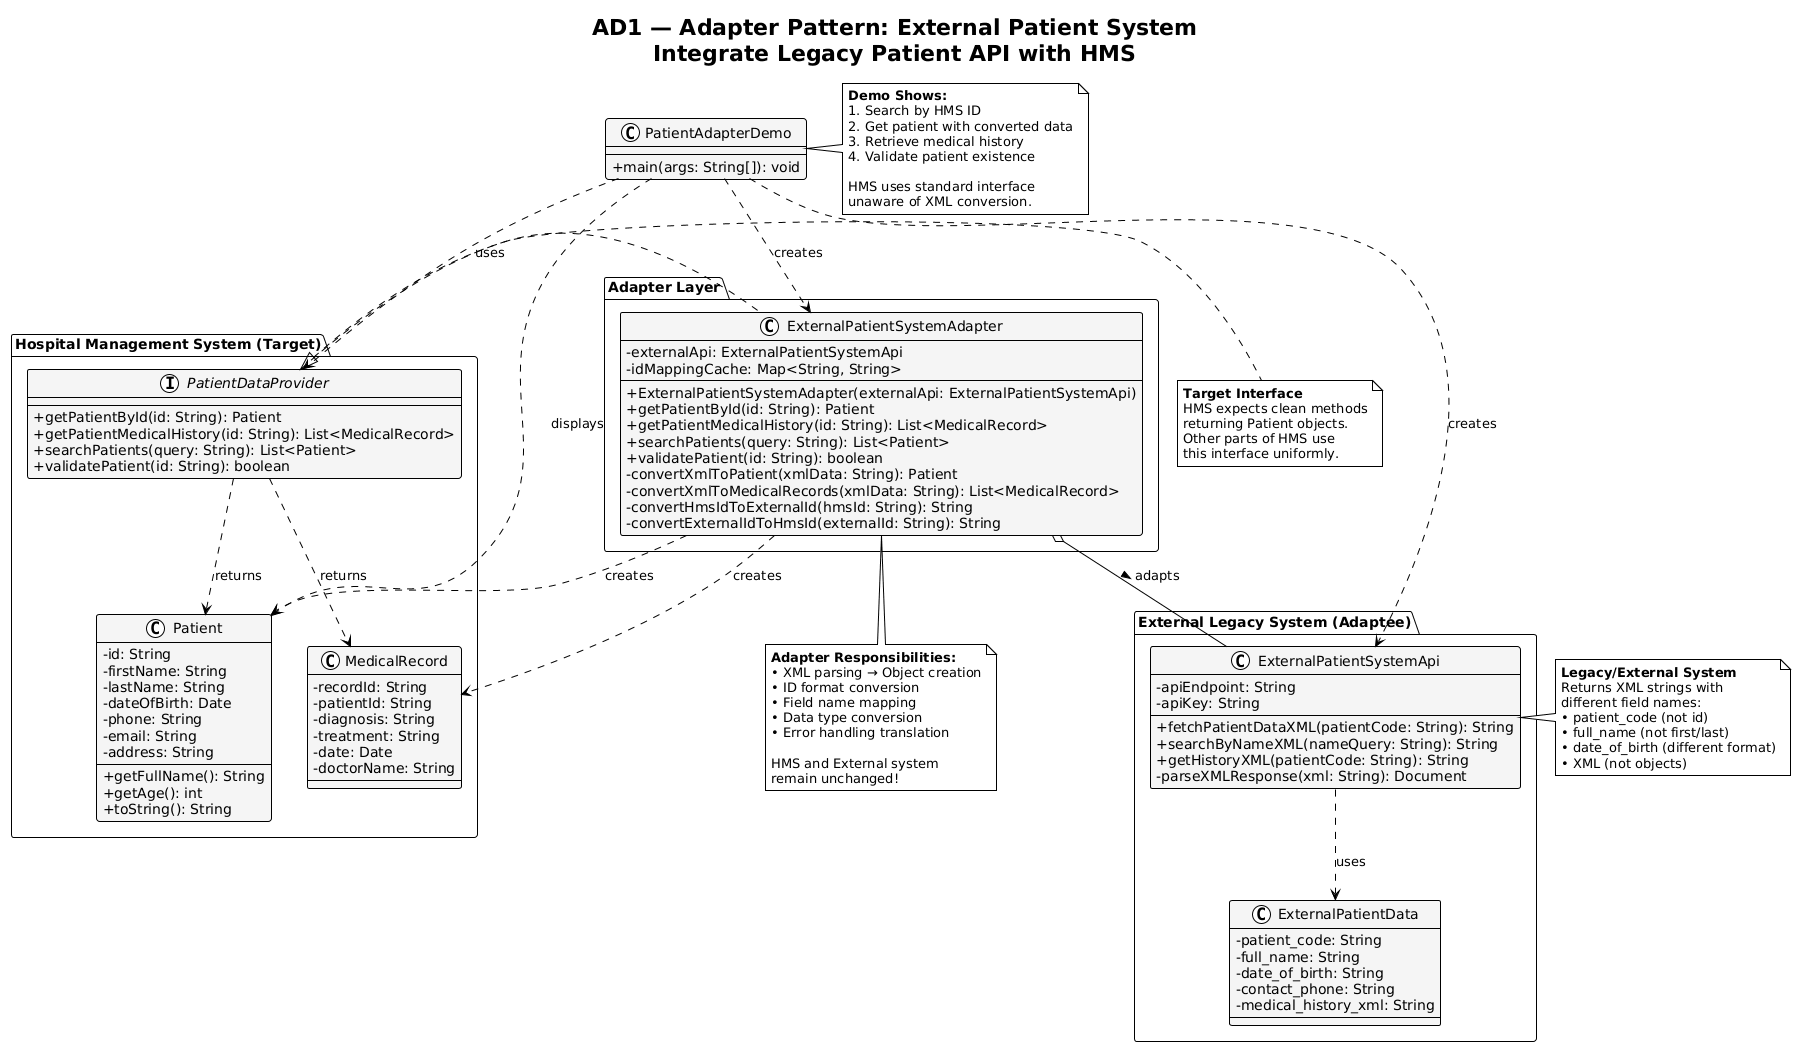

The diagram above was rendered by PlantUML. Its source (embedded in the PNG):
@startuml
!theme plain
skinparam classAttributeIconSize 0
skinparam classFontSize 14
skinparam classBackgroundColor WhiteSmoke
skinparam classArrowColor Black
skinparam classBorderColor Black

title AD1 — Adapter Pattern: External Patient System\nIntegrate Legacy Patient API with HMS

package "Hospital Management System (Target)" {
    interface PatientDataProvider {
        +getPatientById(id: String): Patient
        +getPatientMedicalHistory(id: String): List<MedicalRecord>
        +searchPatients(query: String): List<Patient>
        +validatePatient(id: String): boolean
    }
    
    class Patient {
        -id: String
        -firstName: String
        -lastName: String
        -dateOfBirth: Date
        -phone: String
        -email: String
        -address: String
        +getFullName(): String
        +getAge(): int
        +toString(): String
    }
    
    class MedicalRecord {
        -recordId: String
        -patientId: String
        -diagnosis: String
        -treatment: String
        -date: Date
        -doctorName: String
    }
}

package "External Legacy System (Adaptee)" {
    class ExternalPatientSystemApi {
        -apiEndpoint: String
        -apiKey: String
        +fetchPatientDataXML(patientCode: String): String
        +searchByNameXML(nameQuery: String): String
        +getHistoryXML(patientCode: String): String
        -parseXMLResponse(xml: String): Document
    }
    
    class ExternalPatientData {
        -patient_code: String
        -full_name: String
        -date_of_birth: String
        -contact_phone: String
        -medical_history_xml: String
    }
}

package "Adapter Layer" {
    class ExternalPatientSystemAdapter {
        -externalApi: ExternalPatientSystemApi
        -idMappingCache: Map<String, String>
        +ExternalPatientSystemAdapter(externalApi: ExternalPatientSystemApi)
        +getPatientById(id: String): Patient
        +getPatientMedicalHistory(id: String): List<MedicalRecord>
        +searchPatients(query: String): List<Patient>
        +validatePatient(id: String): boolean
        -convertXmlToPatient(xmlData: String): Patient
        -convertXmlToMedicalRecords(xmlData: String): List<MedicalRecord>
        -convertHmsIdToExternalId(hmsId: String): String
        -convertExternalIdToHmsId(externalId: String): String
    }
}

class PatientAdapterDemo {
    +main(args: String[]): void
}

' Relationships
PatientDataProvider <|.. ExternalPatientSystemAdapter
ExternalPatientSystemAdapter o-- ExternalPatientSystemApi : adapts >

PatientDataProvider ..> Patient : returns
PatientDataProvider ..> MedicalRecord : returns
ExternalPatientSystemAdapter ..> Patient : creates
ExternalPatientSystemAdapter ..> MedicalRecord : creates
ExternalPatientSystemApi ..> ExternalPatientData : uses

PatientAdapterDemo ..> PatientDataProvider : uses
PatientAdapterDemo ..> ExternalPatientSystemAdapter : creates
PatientAdapterDemo ..> ExternalPatientSystemApi : creates
PatientAdapterDemo ..> Patient : displays

note right of PatientDataProvider
    **Target Interface**
    HMS expects clean methods
    returning Patient objects.
    Other parts of HMS use
    this interface uniformly.
end note

note left of ExternalPatientSystemApi
    **Legacy/External System**
    Returns XML strings with
    different field names:
    • patient_code (not id)
    • full_name (not first/last)
    • date_of_birth (different format)
    • XML (not objects)
end note

note bottom of ExternalPatientSystemAdapter
    **Adapter Responsibilities:**
    • XML parsing → Object creation
    • ID format conversion
    • Field name mapping
    • Data type conversion
    • Error handling translation
    
    HMS and External system
    remain unchanged!
end note

note right of PatientAdapterDemo
    **Demo Shows:**
    1. Search by HMS ID
    2. Get patient with converted data
    3. Retrieve medical history
    4. Validate patient existence
    
    HMS uses standard interface
    unaware of XML conversion.
end note
@enduml